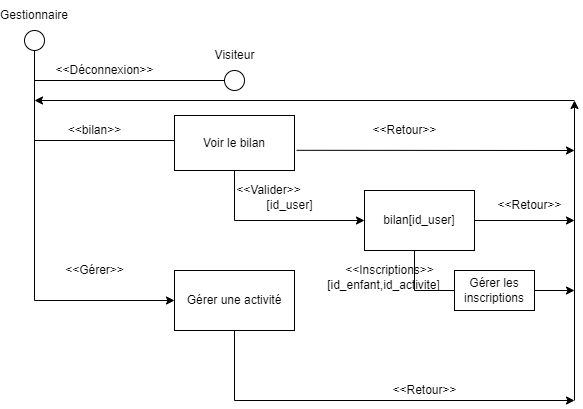

The diagram above was exported from draw.io. Its source (the exported page's mxGraphModel, read from the mxfile embedded in the PNG):
<mxGraphModel dx="1278" dy="579" grid="1" gridSize="10" guides="1" tooltips="1" connect="1" arrows="1" fold="1" page="1" pageScale="1" pageWidth="827" pageHeight="1169" math="0" shadow="0">
  <root>
    <mxCell id="0" />
    <mxCell id="1" parent="0" />
    <mxCell id="3DgHzVP13Zj5Swj7Tt2A-1" value="" style="ellipse;whiteSpace=wrap;html=1;aspect=fixed;" parent="1" vertex="1">
      <mxGeometry x="170" y="110" width="20" height="20" as="geometry" />
    </mxCell>
    <mxCell id="3DgHzVP13Zj5Swj7Tt2A-2" value="Gestionnaire" style="text;html=1;strokeColor=none;fillColor=none;align=center;verticalAlign=middle;whiteSpace=wrap;rounded=0;" parent="1" vertex="1">
      <mxGeometry x="150" y="80" width="60" height="30" as="geometry" />
    </mxCell>
    <mxCell id="3DgHzVP13Zj5Swj7Tt2A-3" value="" style="endArrow=none;html=1;rounded=0;entryX=0.5;entryY=1;entryDx=0;entryDy=0;" parent="1" target="3DgHzVP13Zj5Swj7Tt2A-1" edge="1">
      <mxGeometry width="50" height="50" relative="1" as="geometry">
        <mxPoint x="180" y="380" as="sourcePoint" />
        <mxPoint x="440" y="280" as="targetPoint" />
      </mxGeometry>
    </mxCell>
    <mxCell id="3DgHzVP13Zj5Swj7Tt2A-5" value="" style="endArrow=none;html=1;rounded=0;" parent="1" edge="1">
      <mxGeometry width="50" height="50" relative="1" as="geometry">
        <mxPoint x="180" y="220" as="sourcePoint" />
        <mxPoint x="320" y="220" as="targetPoint" />
      </mxGeometry>
    </mxCell>
    <mxCell id="3DgHzVP13Zj5Swj7Tt2A-6" value="&amp;lt;&amp;lt;bilan&amp;gt;&amp;gt;" style="text;html=1;align=center;verticalAlign=middle;resizable=0;points=[];autosize=1;strokeColor=none;fillColor=none;" parent="1" vertex="1">
      <mxGeometry x="200" y="195" width="80" height="30" as="geometry" />
    </mxCell>
    <mxCell id="3DgHzVP13Zj5Swj7Tt2A-7" value="&amp;lt;&amp;lt;Gérer&amp;gt;&amp;gt;" style="text;html=1;align=center;verticalAlign=middle;resizable=0;points=[];autosize=1;strokeColor=none;fillColor=none;" parent="1" vertex="1">
      <mxGeometry x="200" y="335" width="80" height="30" as="geometry" />
    </mxCell>
    <mxCell id="_pKoLm37x21uGnEeb3QW-8" style="edgeStyle=orthogonalEdgeStyle;rounded=0;orthogonalLoop=1;jettySize=auto;html=1;exitX=0.5;exitY=1;exitDx=0;exitDy=0;entryX=0;entryY=0.5;entryDx=0;entryDy=0;" parent="1" source="3DgHzVP13Zj5Swj7Tt2A-8" target="3DgHzVP13Zj5Swj7Tt2A-12" edge="1">
      <mxGeometry relative="1" as="geometry" />
    </mxCell>
    <mxCell id="3DgHzVP13Zj5Swj7Tt2A-8" value="Voir le bilan" style="rounded=0;whiteSpace=wrap;html=1;" parent="1" vertex="1">
      <mxGeometry x="320" y="195" width="120" height="55" as="geometry" />
    </mxCell>
    <mxCell id="3DgHzVP13Zj5Swj7Tt2A-9" value="Gérer une activité" style="rounded=0;whiteSpace=wrap;html=1;" parent="1" vertex="1">
      <mxGeometry x="320" y="350" width="120" height="60" as="geometry" />
    </mxCell>
    <mxCell id="_pKoLm37x21uGnEeb3QW-7" style="edgeStyle=orthogonalEdgeStyle;rounded=0;orthogonalLoop=1;jettySize=auto;html=1;exitX=1;exitY=0.5;exitDx=0;exitDy=0;" parent="1" source="3DgHzVP13Zj5Swj7Tt2A-12" edge="1">
      <mxGeometry relative="1" as="geometry">
        <mxPoint x="720" y="300" as="targetPoint" />
      </mxGeometry>
    </mxCell>
    <mxCell id="3DgHzVP13Zj5Swj7Tt2A-12" value="bilan[id_user]" style="rounded=0;whiteSpace=wrap;html=1;" parent="1" vertex="1">
      <mxGeometry x="510" y="270" width="110" height="60" as="geometry" />
    </mxCell>
    <mxCell id="3DgHzVP13Zj5Swj7Tt2A-13" value="&amp;lt;&amp;lt;Valider&amp;gt;&amp;gt;" style="text;html=1;align=center;verticalAlign=middle;resizable=0;points=[];autosize=1;strokeColor=none;fillColor=none;" parent="1" vertex="1">
      <mxGeometry x="369" y="255" width="90" height="30" as="geometry" />
    </mxCell>
    <mxCell id="3DgHzVP13Zj5Swj7Tt2A-14" value="[id_user]" style="text;html=1;align=center;verticalAlign=middle;resizable=0;points=[];autosize=1;strokeColor=none;fillColor=none;" parent="1" vertex="1">
      <mxGeometry x="400" y="270" width="70" height="30" as="geometry" />
    </mxCell>
    <mxCell id="3DgHzVP13Zj5Swj7Tt2A-15" value="" style="endArrow=none;html=1;rounded=0;entryX=0.5;entryY=1;entryDx=0;entryDy=0;" parent="1" target="3DgHzVP13Zj5Swj7Tt2A-9" edge="1">
      <mxGeometry width="50" height="50" relative="1" as="geometry">
        <mxPoint x="380" y="480" as="sourcePoint" />
        <mxPoint x="390" y="430" as="targetPoint" />
      </mxGeometry>
    </mxCell>
    <mxCell id="3DgHzVP13Zj5Swj7Tt2A-21" value="&amp;lt;&amp;lt;Retour&amp;gt;&amp;gt;" style="text;html=1;align=center;verticalAlign=middle;resizable=0;points=[];autosize=1;strokeColor=none;fillColor=none;" parent="1" vertex="1">
      <mxGeometry x="630" y="270" width="90" height="30" as="geometry" />
    </mxCell>
    <mxCell id="3DgHzVP13Zj5Swj7Tt2A-22" value="&amp;lt;&amp;lt;Retour&amp;gt;&amp;gt;" style="text;html=1;align=center;verticalAlign=middle;resizable=0;points=[];autosize=1;strokeColor=none;fillColor=none;" parent="1" vertex="1">
      <mxGeometry x="525" y="455" width="90" height="30" as="geometry" />
    </mxCell>
    <mxCell id="3DgHzVP13Zj5Swj7Tt2A-24" value="&amp;lt;&amp;lt;Retour&amp;gt;&amp;gt;" style="text;html=1;align=center;verticalAlign=middle;resizable=0;points=[];autosize=1;strokeColor=none;fillColor=none;" parent="1" vertex="1">
      <mxGeometry x="505" y="195" width="90" height="30" as="geometry" />
    </mxCell>
    <mxCell id="3DgHzVP13Zj5Swj7Tt2A-26" value="" style="endArrow=none;html=1;rounded=0;" parent="1" edge="1">
      <mxGeometry width="50" height="50" relative="1" as="geometry">
        <mxPoint x="180" y="160" as="sourcePoint" />
        <mxPoint x="370" y="160" as="targetPoint" />
      </mxGeometry>
    </mxCell>
    <mxCell id="3DgHzVP13Zj5Swj7Tt2A-28" value="" style="ellipse;whiteSpace=wrap;html=1;aspect=fixed;" parent="1" vertex="1">
      <mxGeometry x="370" y="150" width="20" height="20" as="geometry" />
    </mxCell>
    <mxCell id="3DgHzVP13Zj5Swj7Tt2A-29" value="Visiteur" style="text;html=1;align=center;verticalAlign=middle;resizable=0;points=[];autosize=1;strokeColor=none;fillColor=none;" parent="1" vertex="1">
      <mxGeometry x="350" y="120" width="60" height="30" as="geometry" />
    </mxCell>
    <mxCell id="_pKoLm37x21uGnEeb3QW-6" style="edgeStyle=orthogonalEdgeStyle;rounded=0;orthogonalLoop=1;jettySize=auto;html=1;exitX=1;exitY=0.5;exitDx=0;exitDy=0;" parent="1" source="Lrv4nOYxpFqKigfmeXn3-1" edge="1">
      <mxGeometry relative="1" as="geometry">
        <mxPoint x="720" y="370" as="targetPoint" />
      </mxGeometry>
    </mxCell>
    <mxCell id="Lrv4nOYxpFqKigfmeXn3-1" value="Gérer les inscriptions" style="rounded=0;whiteSpace=wrap;html=1;" parent="1" vertex="1">
      <mxGeometry x="600" y="350" width="80" height="40" as="geometry" />
    </mxCell>
    <mxCell id="Lrv4nOYxpFqKigfmeXn3-3" value="" style="endArrow=none;html=1;rounded=0;entryX=0;entryY=0.5;entryDx=0;entryDy=0;" parent="1" target="Lrv4nOYxpFqKigfmeXn3-1" edge="1">
      <mxGeometry width="50" height="50" relative="1" as="geometry">
        <mxPoint x="560" y="370" as="sourcePoint" />
        <mxPoint x="440" y="280" as="targetPoint" />
      </mxGeometry>
    </mxCell>
    <mxCell id="Lrv4nOYxpFqKigfmeXn3-4" value="" style="endArrow=none;html=1;rounded=0;" parent="1" edge="1">
      <mxGeometry width="50" height="50" relative="1" as="geometry">
        <mxPoint x="560" y="370" as="sourcePoint" />
        <mxPoint x="560" y="330" as="targetPoint" />
      </mxGeometry>
    </mxCell>
    <mxCell id="Lrv4nOYxpFqKigfmeXn3-6" value="&amp;lt;&amp;lt;Inscriptions&amp;gt;&amp;gt;" style="text;html=1;align=center;verticalAlign=middle;resizable=0;points=[];autosize=1;strokeColor=none;fillColor=none;" parent="1" vertex="1">
      <mxGeometry x="480" y="335" width="110" height="30" as="geometry" />
    </mxCell>
    <mxCell id="Lrv4nOYxpFqKigfmeXn3-8" value="[id_enfant,id_activite]" style="text;html=1;align=center;verticalAlign=middle;resizable=0;points=[];autosize=1;strokeColor=none;fillColor=none;" parent="1" vertex="1">
      <mxGeometry x="459" y="350" width="140" height="30" as="geometry" />
    </mxCell>
    <mxCell id="_pKoLm37x21uGnEeb3QW-1" value="&amp;lt;&amp;lt;Déconnexion&amp;gt;&amp;gt;" style="text;html=1;align=center;verticalAlign=middle;resizable=0;points=[];autosize=1;strokeColor=none;fillColor=none;" parent="1" vertex="1">
      <mxGeometry x="190" y="135" width="120" height="30" as="geometry" />
    </mxCell>
    <mxCell id="_pKoLm37x21uGnEeb3QW-2" value="" style="endArrow=classic;html=1;rounded=0;" parent="1" edge="1">
      <mxGeometry width="50" height="50" relative="1" as="geometry">
        <mxPoint x="720" y="180" as="sourcePoint" />
        <mxPoint x="180" y="180" as="targetPoint" />
      </mxGeometry>
    </mxCell>
    <mxCell id="_pKoLm37x21uGnEeb3QW-3" value="" style="endArrow=classic;html=1;rounded=0;" parent="1" edge="1">
      <mxGeometry width="50" height="50" relative="1" as="geometry">
        <mxPoint x="720" y="480" as="sourcePoint" />
        <mxPoint x="720" y="180" as="targetPoint" />
      </mxGeometry>
    </mxCell>
    <mxCell id="_pKoLm37x21uGnEeb3QW-4" value="" style="endArrow=classic;html=1;rounded=0;" parent="1" edge="1">
      <mxGeometry width="50" height="50" relative="1" as="geometry">
        <mxPoint x="380" y="480" as="sourcePoint" />
        <mxPoint x="720" y="480" as="targetPoint" />
      </mxGeometry>
    </mxCell>
    <mxCell id="_pKoLm37x21uGnEeb3QW-5" value="" style="endArrow=classic;html=1;rounded=0;exitX=1.017;exitY=0.633;exitDx=0;exitDy=0;exitPerimeter=0;" parent="1" source="3DgHzVP13Zj5Swj7Tt2A-8" edge="1">
      <mxGeometry width="50" height="50" relative="1" as="geometry">
        <mxPoint x="390" y="330" as="sourcePoint" />
        <mxPoint x="720" y="230" as="targetPoint" />
      </mxGeometry>
    </mxCell>
    <mxCell id="_pKoLm37x21uGnEeb3QW-9" value="" style="endArrow=classic;html=1;rounded=0;entryX=0;entryY=0.5;entryDx=0;entryDy=0;" parent="1" target="3DgHzVP13Zj5Swj7Tt2A-9" edge="1">
      <mxGeometry width="50" height="50" relative="1" as="geometry">
        <mxPoint x="180" y="380" as="sourcePoint" />
        <mxPoint x="440" y="280" as="targetPoint" />
      </mxGeometry>
    </mxCell>
  </root>
</mxGraphModel>